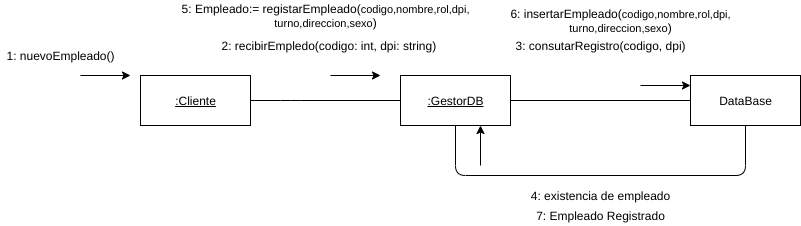

The diagram above was exported from draw.io. Its source (the exported page's mxGraphModel, read from the mxfile embedded in the PNG):
<mxGraphModel dx="1102" dy="426" grid="1" gridSize="10" guides="1" tooltips="1" connect="1" arrows="1" fold="1" page="1" pageScale="1" pageWidth="827" pageHeight="1169" math="0" shadow="0">
  <root>
    <mxCell id="MBKcQpHtgCBNyMD7laBy-0" />
    <mxCell id="MBKcQpHtgCBNyMD7laBy-1" parent="MBKcQpHtgCBNyMD7laBy-0" />
    <mxCell id="50iWgxiab1iMWqP-PsZt-17" value="DataBase" style="html=1;" parent="MBKcQpHtgCBNyMD7laBy-1" vertex="1">
      <mxGeometry x="710" y="210" width="110" height="50" as="geometry" />
    </mxCell>
    <mxCell id="50iWgxiab1iMWqP-PsZt-18" value="&lt;u&gt;:GestorDB&lt;/u&gt;" style="html=1;" parent="MBKcQpHtgCBNyMD7laBy-1" vertex="1">
      <mxGeometry x="420" y="210" width="110" height="50" as="geometry" />
    </mxCell>
    <mxCell id="50iWgxiab1iMWqP-PsZt-19" value="" style="endArrow=none;html=1;entryX=0;entryY=0.5;entryDx=0;entryDy=0;exitX=1;exitY=0.5;exitDx=0;exitDy=0;" parent="MBKcQpHtgCBNyMD7laBy-1" source="50iWgxiab1iMWqP-PsZt-28" target="50iWgxiab1iMWqP-PsZt-18" edge="1">
      <mxGeometry width="50" height="50" relative="1" as="geometry">
        <mxPoint x="240" y="235" as="sourcePoint" />
        <mxPoint x="590" y="230" as="targetPoint" />
        <Array as="points">
          <mxPoint x="310" y="235" />
        </Array>
      </mxGeometry>
    </mxCell>
    <mxCell id="50iWgxiab1iMWqP-PsZt-20" value="" style="endArrow=none;html=1;entryX=0;entryY=0.5;entryDx=0;entryDy=0;exitX=1;exitY=0.5;exitDx=0;exitDy=0;" parent="MBKcQpHtgCBNyMD7laBy-1" source="50iWgxiab1iMWqP-PsZt-18" target="50iWgxiab1iMWqP-PsZt-17" edge="1">
      <mxGeometry width="50" height="50" relative="1" as="geometry">
        <mxPoint x="550.0000000000001" y="290" as="sourcePoint" />
        <mxPoint x="600" y="240" as="targetPoint" />
      </mxGeometry>
    </mxCell>
    <mxCell id="50iWgxiab1iMWqP-PsZt-21" value="" style="endArrow=classic;html=1;" parent="MBKcQpHtgCBNyMD7laBy-1" edge="1">
      <mxGeometry width="50" height="50" relative="1" as="geometry">
        <mxPoint x="350" y="210" as="sourcePoint" />
        <mxPoint x="400" y="210" as="targetPoint" />
      </mxGeometry>
    </mxCell>
    <mxCell id="50iWgxiab1iMWqP-PsZt-22" value="" style="endArrow=classic;html=1;" parent="MBKcQpHtgCBNyMD7laBy-1" edge="1">
      <mxGeometry width="50" height="50" relative="1" as="geometry">
        <mxPoint x="660" y="220" as="sourcePoint" />
        <mxPoint x="710" y="220" as="targetPoint" />
      </mxGeometry>
    </mxCell>
    <mxCell id="50iWgxiab1iMWqP-PsZt-23" value="1: nuevoEmpleado()" style="text;html=1;align=center;verticalAlign=middle;resizable=0;points=[];autosize=1;" parent="MBKcQpHtgCBNyMD7laBy-1" vertex="1">
      <mxGeometry x="20" y="180" width="120" height="20" as="geometry" />
    </mxCell>
    <mxCell id="50iWgxiab1iMWqP-PsZt-24" value="2: recibirEmpledo(codigo: int, dpi: string)&amp;nbsp;" style="text;html=1;align=center;verticalAlign=middle;resizable=0;points=[];autosize=1;" parent="MBKcQpHtgCBNyMD7laBy-1" vertex="1">
      <mxGeometry x="235" y="170" width="230" height="20" as="geometry" />
    </mxCell>
    <mxCell id="50iWgxiab1iMWqP-PsZt-25" value="" style="endArrow=none;html=1;entryX=0.5;entryY=1;entryDx=0;entryDy=0;exitX=0.5;exitY=1;exitDx=0;exitDy=0;edgeStyle=orthogonalEdgeStyle;" parent="MBKcQpHtgCBNyMD7laBy-1" source="50iWgxiab1iMWqP-PsZt-18" target="50iWgxiab1iMWqP-PsZt-17" edge="1">
      <mxGeometry width="50" height="50" relative="1" as="geometry">
        <mxPoint x="490" y="320" as="sourcePoint" />
        <mxPoint x="760" y="320" as="targetPoint" />
        <Array as="points">
          <mxPoint x="475" y="310" />
          <mxPoint x="765" y="310" />
        </Array>
      </mxGeometry>
    </mxCell>
    <mxCell id="50iWgxiab1iMWqP-PsZt-26" value="" style="endArrow=classic;html=1;" parent="MBKcQpHtgCBNyMD7laBy-1" edge="1">
      <mxGeometry width="50" height="50" relative="1" as="geometry">
        <mxPoint x="500" y="300" as="sourcePoint" />
        <mxPoint x="500" y="260" as="targetPoint" />
      </mxGeometry>
    </mxCell>
    <mxCell id="50iWgxiab1iMWqP-PsZt-27" value="4: existencia de empleado" style="text;html=1;align=center;verticalAlign=middle;resizable=0;points=[];autosize=1;" parent="MBKcQpHtgCBNyMD7laBy-1" vertex="1">
      <mxGeometry x="545" y="320" width="150" height="20" as="geometry" />
    </mxCell>
    <mxCell id="50iWgxiab1iMWqP-PsZt-28" value="&lt;u&gt;:Cliente&lt;/u&gt;" style="html=1;" parent="MBKcQpHtgCBNyMD7laBy-1" vertex="1">
      <mxGeometry x="160" y="210" width="110" height="50" as="geometry" />
    </mxCell>
    <mxCell id="50iWgxiab1iMWqP-PsZt-29" value="" style="endArrow=classic;html=1;" parent="MBKcQpHtgCBNyMD7laBy-1" edge="1">
      <mxGeometry width="50" height="50" relative="1" as="geometry">
        <mxPoint x="100" y="210" as="sourcePoint" />
        <mxPoint x="150" y="210" as="targetPoint" />
      </mxGeometry>
    </mxCell>
    <mxCell id="50iWgxiab1iMWqP-PsZt-30" value="5: Empleado:= registarEmpleado(&lt;span style=&quot;font-size: 11px ; background-color: rgb(255 , 255 , 255)&quot;&gt;codigo,nombre,rol,dpi,&lt;/span&gt;&lt;br style=&quot;padding: 0px ; margin: 0px ; font-size: 11px&quot;&gt;&lt;span style=&quot;font-size: 11px ; background-color: rgb(255 , 255 , 255)&quot;&gt;turno,direccion,sexo&lt;/span&gt;)" style="text;html=1;align=center;verticalAlign=middle;resizable=0;points=[];autosize=1;" parent="MBKcQpHtgCBNyMD7laBy-1" vertex="1">
      <mxGeometry x="195" y="135" width="300" height="30" as="geometry" />
    </mxCell>
    <mxCell id="50iWgxiab1iMWqP-PsZt-31" value="3: consutarRegistro(codigo, dpi)" style="text;html=1;align=center;verticalAlign=middle;resizable=0;points=[];autosize=1;" parent="MBKcQpHtgCBNyMD7laBy-1" vertex="1">
      <mxGeometry x="525" y="170" width="190" height="20" as="geometry" />
    </mxCell>
    <mxCell id="50iWgxiab1iMWqP-PsZt-32" value="6: insertarEmpleado(&lt;span style=&quot;font-size: 11px ; background-color: rgb(255 , 255 , 255)&quot;&gt;codigo,nombre,rol,dpi,&lt;/span&gt;&lt;br style=&quot;padding: 0px ; margin: 0px ; font-size: 11px&quot;&gt;&lt;span style=&quot;font-size: 11px ; background-color: rgb(255 , 255 , 255)&quot;&gt;turno,direccion,sexo&lt;/span&gt;)" style="text;html=1;align=center;verticalAlign=middle;resizable=0;points=[];autosize=1;" parent="MBKcQpHtgCBNyMD7laBy-1" vertex="1">
      <mxGeometry x="520" y="140" width="240" height="30" as="geometry" />
    </mxCell>
    <mxCell id="50iWgxiab1iMWqP-PsZt-33" value="7: Empleado Registrado" style="text;html=1;align=center;verticalAlign=middle;resizable=0;points=[];autosize=1;" parent="MBKcQpHtgCBNyMD7laBy-1" vertex="1">
      <mxGeometry x="550" y="340" width="140" height="20" as="geometry" />
    </mxCell>
  </root>
</mxGraphModel>